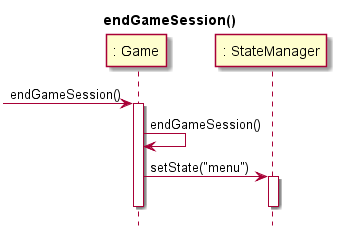

The diagram above was rendered by PlantUML. Its source (embedded in the PNG):
@startuml
hide footbox
title endGameSession()

participant ": Game" as Game
participant ": StateManager" as StateManager

[-> Game: endGameSession()
activate Game

Game -> Game: endGameSession()

Game -> StateManager: setState("menu")
activate StateManager
deactivate StateManager
deactivate Game

@enduml